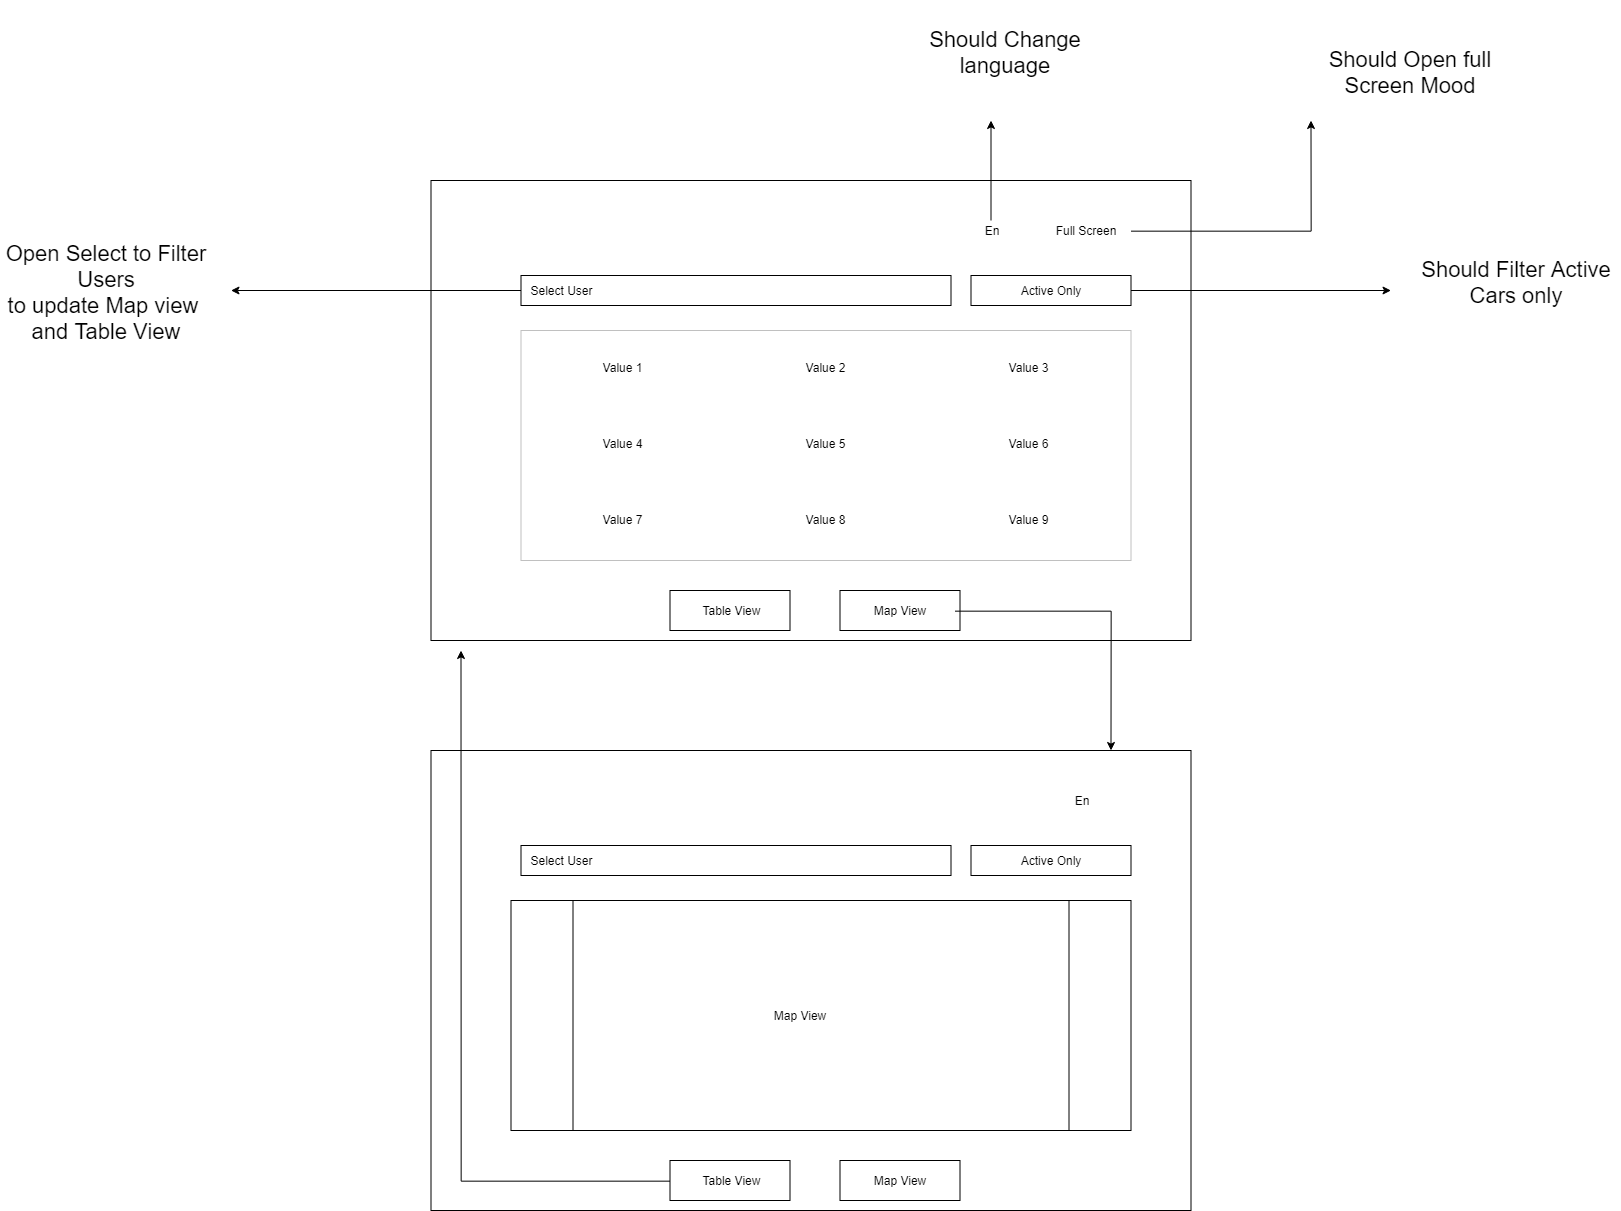

The diagram above was exported from draw.io. Its source (the exported page's mxGraphModel, read from the mxfile embedded in the PNG):
<mxGraphModel dx="3747" dy="3517" grid="1" gridSize="10" guides="1" tooltips="1" connect="1" arrows="1" fold="1" page="1" pageScale="1" pageWidth="850" pageHeight="1100" math="0" shadow="0">
  <root>
    <mxCell id="0" />
    <mxCell id="1" parent="0" />
    <mxCell id="H1KHlz4fW6Y9zLC2ozPM-15" value="" style="rounded=0;whiteSpace=wrap;html=1;" vertex="1" parent="1">
      <mxGeometry x="-1230.5" y="-1941" width="760" height="460" as="geometry" />
    </mxCell>
    <mxCell id="H1KHlz4fW6Y9zLC2ozPM-57" style="edgeStyle=orthogonalEdgeStyle;rounded=0;orthogonalLoop=1;jettySize=auto;html=1;" edge="1" parent="1" source="H1KHlz4fW6Y9zLC2ozPM-3">
      <mxGeometry relative="1" as="geometry">
        <mxPoint x="-670.5" y="-2001" as="targetPoint" />
      </mxGeometry>
    </mxCell>
    <mxCell id="H1KHlz4fW6Y9zLC2ozPM-3" value="En" style="text;html=1;strokeColor=none;fillColor=none;align=center;verticalAlign=middle;whiteSpace=wrap;rounded=0;" vertex="1" parent="1">
      <mxGeometry x="-690.5" y="-1901" width="40" height="20" as="geometry" />
    </mxCell>
    <mxCell id="H1KHlz4fW6Y9zLC2ozPM-5" value="" style="rounded=0;whiteSpace=wrap;html=1;" vertex="1" parent="1">
      <mxGeometry x="-1140.5" y="-1846" width="430" height="30" as="geometry" />
    </mxCell>
    <mxCell id="H1KHlz4fW6Y9zLC2ozPM-50" style="edgeStyle=orthogonalEdgeStyle;rounded=0;orthogonalLoop=1;jettySize=auto;html=1;" edge="1" parent="1" source="H1KHlz4fW6Y9zLC2ozPM-6">
      <mxGeometry relative="1" as="geometry">
        <mxPoint x="-1430.4999999999998" y="-1831" as="targetPoint" />
      </mxGeometry>
    </mxCell>
    <mxCell id="H1KHlz4fW6Y9zLC2ozPM-6" value="Select User" style="text;html=1;strokeColor=none;fillColor=none;align=center;verticalAlign=middle;whiteSpace=wrap;rounded=0;" vertex="1" parent="1">
      <mxGeometry x="-1140.5" y="-1841" width="80" height="20" as="geometry" />
    </mxCell>
    <mxCell id="H1KHlz4fW6Y9zLC2ozPM-11" value="" style="rounded=0;whiteSpace=wrap;html=1;" vertex="1" parent="1">
      <mxGeometry x="-991.5" y="-1531" width="120" height="40" as="geometry" />
    </mxCell>
    <mxCell id="H1KHlz4fW6Y9zLC2ozPM-12" value="" style="rounded=0;whiteSpace=wrap;html=1;" vertex="1" parent="1">
      <mxGeometry x="-821.5" y="-1531" width="120" height="40" as="geometry" />
    </mxCell>
    <mxCell id="H1KHlz4fW6Y9zLC2ozPM-13" value="Table View" style="text;html=1;strokeColor=none;fillColor=none;align=center;verticalAlign=middle;whiteSpace=wrap;rounded=0;" vertex="1" parent="1">
      <mxGeometry x="-985.5" y="-1521" width="110" height="20" as="geometry" />
    </mxCell>
    <mxCell id="H1KHlz4fW6Y9zLC2ozPM-19" style="edgeStyle=orthogonalEdgeStyle;rounded=0;orthogonalLoop=1;jettySize=auto;html=1;" edge="1" parent="1" source="H1KHlz4fW6Y9zLC2ozPM-14">
      <mxGeometry relative="1" as="geometry">
        <mxPoint x="-550.5" y="-1371" as="targetPoint" />
      </mxGeometry>
    </mxCell>
    <mxCell id="H1KHlz4fW6Y9zLC2ozPM-14" value="Map View" style="text;html=1;strokeColor=none;fillColor=none;align=center;verticalAlign=middle;whiteSpace=wrap;rounded=0;" vertex="1" parent="1">
      <mxGeometry x="-816.5" y="-1521" width="110" height="20" as="geometry" />
    </mxCell>
    <mxCell id="H1KHlz4fW6Y9zLC2ozPM-16" value="&lt;table border=&quot;0&quot; width=&quot;100%&quot; height=&quot;100%&quot; style=&quot;width:100%;height:100%;border-collapse:collapse;&quot;&gt;&lt;tr&gt;&lt;td align=&quot;center&quot;&gt;Value 1&lt;/td&gt;&lt;td align=&quot;center&quot;&gt;Value 2&lt;/td&gt;&lt;td align=&quot;center&quot;&gt;Value 3&lt;/td&gt;&lt;/tr&gt;&lt;tr&gt;&lt;td align=&quot;center&quot;&gt;Value 4&lt;/td&gt;&lt;td align=&quot;center&quot;&gt;Value 5&lt;/td&gt;&lt;td align=&quot;center&quot;&gt;Value 6&lt;/td&gt;&lt;/tr&gt;&lt;tr&gt;&lt;td align=&quot;center&quot;&gt;Value 7&lt;/td&gt;&lt;td align=&quot;center&quot;&gt;Value 8&lt;/td&gt;&lt;td align=&quot;center&quot;&gt;Value 9&lt;/td&gt;&lt;/tr&gt;&lt;/table&gt;" style="text;html=1;strokeColor=#c0c0c0;fillColor=none;overflow=fill;" vertex="1" parent="1">
      <mxGeometry x="-1140.5" y="-1791" width="610" height="230" as="geometry" />
    </mxCell>
    <mxCell id="H1KHlz4fW6Y9zLC2ozPM-54" style="edgeStyle=orthogonalEdgeStyle;rounded=0;orthogonalLoop=1;jettySize=auto;html=1;" edge="1" parent="1" source="H1KHlz4fW6Y9zLC2ozPM-18">
      <mxGeometry relative="1" as="geometry">
        <mxPoint x="-270.5" y="-1831" as="targetPoint" />
      </mxGeometry>
    </mxCell>
    <mxCell id="H1KHlz4fW6Y9zLC2ozPM-18" value="" style="rounded=0;whiteSpace=wrap;html=1;fontStyle=0" vertex="1" parent="1">
      <mxGeometry x="-690.5" y="-1846" width="160" height="30" as="geometry" />
    </mxCell>
    <mxCell id="H1KHlz4fW6Y9zLC2ozPM-9" value="Active Only" style="text;html=1;strokeColor=none;fillColor=none;align=center;verticalAlign=middle;whiteSpace=wrap;rounded=0;" vertex="1" parent="1">
      <mxGeometry x="-650.5" y="-1841" width="80" height="20" as="geometry" />
    </mxCell>
    <mxCell id="H1KHlz4fW6Y9zLC2ozPM-33" value="" style="rounded=0;whiteSpace=wrap;html=1;" vertex="1" parent="1">
      <mxGeometry x="-1230.5" y="-1371" width="760" height="460" as="geometry" />
    </mxCell>
    <mxCell id="H1KHlz4fW6Y9zLC2ozPM-34" value="En" style="text;html=1;strokeColor=none;fillColor=none;align=center;verticalAlign=middle;whiteSpace=wrap;rounded=0;" vertex="1" parent="1">
      <mxGeometry x="-600.5" y="-1331" width="40" height="20" as="geometry" />
    </mxCell>
    <mxCell id="H1KHlz4fW6Y9zLC2ozPM-35" value="" style="rounded=0;whiteSpace=wrap;html=1;" vertex="1" parent="1">
      <mxGeometry x="-1140.5" y="-1276" width="430" height="30" as="geometry" />
    </mxCell>
    <mxCell id="H1KHlz4fW6Y9zLC2ozPM-36" value="Select User" style="text;html=1;strokeColor=none;fillColor=none;align=center;verticalAlign=middle;whiteSpace=wrap;rounded=0;" vertex="1" parent="1">
      <mxGeometry x="-1140.5" y="-1271" width="80" height="20" as="geometry" />
    </mxCell>
    <mxCell id="H1KHlz4fW6Y9zLC2ozPM-46" style="edgeStyle=orthogonalEdgeStyle;rounded=0;orthogonalLoop=1;jettySize=auto;html=1;" edge="1" parent="1" source="H1KHlz4fW6Y9zLC2ozPM-37">
      <mxGeometry relative="1" as="geometry">
        <mxPoint x="-1200.5" y="-1471" as="targetPoint" />
      </mxGeometry>
    </mxCell>
    <mxCell id="H1KHlz4fW6Y9zLC2ozPM-37" value="" style="rounded=0;whiteSpace=wrap;html=1;" vertex="1" parent="1">
      <mxGeometry x="-991.5" y="-961" width="120" height="40" as="geometry" />
    </mxCell>
    <mxCell id="H1KHlz4fW6Y9zLC2ozPM-38" value="" style="rounded=0;whiteSpace=wrap;html=1;" vertex="1" parent="1">
      <mxGeometry x="-821.5" y="-961" width="120" height="40" as="geometry" />
    </mxCell>
    <mxCell id="H1KHlz4fW6Y9zLC2ozPM-39" value="Table View" style="text;html=1;strokeColor=none;fillColor=none;align=center;verticalAlign=middle;whiteSpace=wrap;rounded=0;" vertex="1" parent="1">
      <mxGeometry x="-985.5" y="-951" width="110" height="20" as="geometry" />
    </mxCell>
    <mxCell id="H1KHlz4fW6Y9zLC2ozPM-40" value="Map View" style="text;html=1;strokeColor=none;fillColor=none;align=center;verticalAlign=middle;whiteSpace=wrap;rounded=0;" vertex="1" parent="1">
      <mxGeometry x="-816.5" y="-951" width="110" height="20" as="geometry" />
    </mxCell>
    <mxCell id="H1KHlz4fW6Y9zLC2ozPM-42" value="" style="rounded=0;whiteSpace=wrap;html=1;fontStyle=0" vertex="1" parent="1">
      <mxGeometry x="-690.5" y="-1276" width="160" height="30" as="geometry" />
    </mxCell>
    <mxCell id="H1KHlz4fW6Y9zLC2ozPM-43" value="Active Only" style="text;html=1;strokeColor=none;fillColor=none;align=center;verticalAlign=middle;whiteSpace=wrap;rounded=0;" vertex="1" parent="1">
      <mxGeometry x="-650.5" y="-1271" width="80" height="20" as="geometry" />
    </mxCell>
    <mxCell id="H1KHlz4fW6Y9zLC2ozPM-48" value="" style="shape=process;whiteSpace=wrap;html=1;backgroundOutline=1;" vertex="1" parent="1">
      <mxGeometry x="-1150.5" y="-1221" width="620" height="230" as="geometry" />
    </mxCell>
    <mxCell id="H1KHlz4fW6Y9zLC2ozPM-49" value="Map View" style="text;html=1;strokeColor=none;fillColor=none;align=center;verticalAlign=middle;whiteSpace=wrap;rounded=0;" vertex="1" parent="1">
      <mxGeometry x="-916.5" y="-1116" width="110" height="20" as="geometry" />
    </mxCell>
    <mxCell id="H1KHlz4fW6Y9zLC2ozPM-53" value="&lt;font style=&quot;font-size: 22px&quot;&gt;Open Select to Filter Users&lt;br&gt;to update Map view&amp;nbsp;&lt;br&gt;and Table View&lt;br&gt;&lt;/font&gt;" style="text;html=1;strokeColor=none;fillColor=none;align=center;verticalAlign=middle;whiteSpace=wrap;rounded=0;" vertex="1" parent="1">
      <mxGeometry x="-1660.5" y="-1881" width="210" height="105" as="geometry" />
    </mxCell>
    <mxCell id="H1KHlz4fW6Y9zLC2ozPM-55" value="&lt;font style=&quot;font-size: 22px&quot;&gt;Should Filter Active Cars only&lt;/font&gt;" style="text;html=1;strokeColor=none;fillColor=none;align=center;verticalAlign=middle;whiteSpace=wrap;rounded=0;" vertex="1" parent="1">
      <mxGeometry x="-250.5" y="-1891" width="210" height="105" as="geometry" />
    </mxCell>
    <mxCell id="H1KHlz4fW6Y9zLC2ozPM-59" style="edgeStyle=orthogonalEdgeStyle;rounded=0;orthogonalLoop=1;jettySize=auto;html=1;" edge="1" parent="1" source="H1KHlz4fW6Y9zLC2ozPM-56">
      <mxGeometry relative="1" as="geometry">
        <mxPoint x="-350.5" y="-2001" as="targetPoint" />
      </mxGeometry>
    </mxCell>
    <mxCell id="H1KHlz4fW6Y9zLC2ozPM-56" value="Full Screen" style="text;html=1;strokeColor=none;fillColor=none;align=center;verticalAlign=middle;whiteSpace=wrap;rounded=0;" vertex="1" parent="1">
      <mxGeometry x="-620.5" y="-1901" width="90" height="20" as="geometry" />
    </mxCell>
    <mxCell id="H1KHlz4fW6Y9zLC2ozPM-58" value="&lt;font style=&quot;font-size: 22px&quot;&gt;Should Change language&lt;/font&gt;" style="text;html=1;strokeColor=none;fillColor=none;align=center;verticalAlign=middle;whiteSpace=wrap;rounded=0;" vertex="1" parent="1">
      <mxGeometry x="-761.5" y="-2121" width="210" height="105" as="geometry" />
    </mxCell>
    <mxCell id="H1KHlz4fW6Y9zLC2ozPM-60" value="&lt;font style=&quot;font-size: 22px&quot;&gt;Should Open full Screen Mood&lt;/font&gt;" style="text;html=1;strokeColor=none;fillColor=none;align=center;verticalAlign=middle;whiteSpace=wrap;rounded=0;" vertex="1" parent="1">
      <mxGeometry x="-355.5" y="-2101" width="210" height="105" as="geometry" />
    </mxCell>
  </root>
</mxGraphModel>